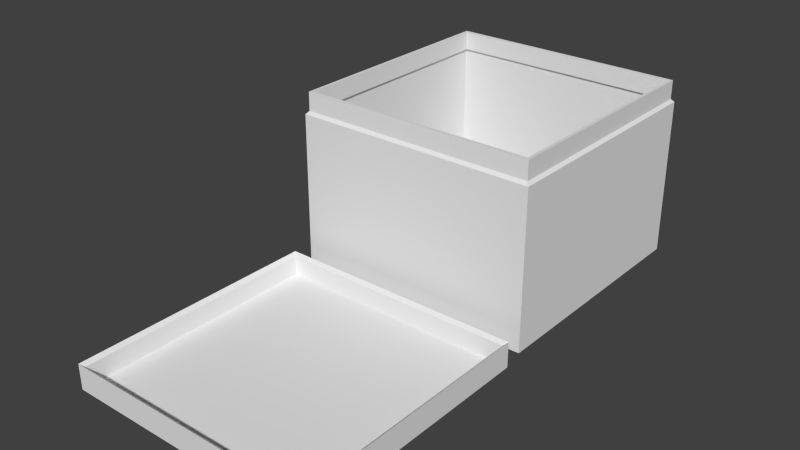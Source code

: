 # Source: ArkhamBoxes.blend  (saved by Blender 2.72.0; exported with 4.5.12 LTS)
import bpy
from mathutils import Matrix  # noqa: F401  (used for matrix-valued properties, if any)

bpy.ops.wm.read_factory_settings(use_empty=True)
scene = bpy.context.scene
scene.name = 'Scene'

# ---- collections
col_collection_1 = bpy.data.collections.new('Collection 1'); scene.collection.children.link(col_collection_1)

# ---- world
world_world = bpy.data.worlds.new('World'); scene.world = world_world
world_world.color = (0.05088, 0.05088, 0.05088)
world_world.use_sun_shadow = False
world_world.sun_shadow_jitter_overblur = 0.0
world_world.cycles.sampling_method = 'MANUAL'
world_world.cycles.sample_map_resolution = 256

# ---- meshes
me_cube_005 = bpy.data.meshes.new('Cube.005')
me_cube_005.from_pydata([(-9.774, -9.774, 0.2801), (-9.774, 9.774, 0.2801), (9.774, 9.774, 0.2801), (9.774, -9.774, 0.2801), (-9.774, -9.774, -1.28), (-9.774, 9.774, -1.28), (9.774, 9.774, -1.28), (9.774, -9.774, -1.28), (-10.07, -10.07, 0.5033), (-10.07, 10.07, 0.5033), (10.07, 10.07, 0.5033), (10.07, -10.07, 0.5033), (-10.08, -10.07, -1.542), (-10.08, 10.08, -1.542), (10.08, 10.08, -1.542), (10.08, -10.07, -1.542)], [], [(0, 4, 5, 1), (1, 5, 6, 2), (2, 6, 7, 3), (3, 7, 4, 0), (0, 1, 2, 3), (8, 9, 13, 12), (9, 10, 14, 13), (10, 11, 15, 14), (11, 8, 12, 15), (8, 11, 10, 9), (4, 7, 15, 12), (7, 6, 14, 15), (6, 5, 13, 14), (5, 4, 12, 13)])
me_cube_005.use_remesh_preserve_volume = False
me_cube_005.use_remesh_preserve_attributes = False
me_cube_005.use_mirror_vertex_groups = False
me_cube_005.update()
me_cube_004 = bpy.data.meshes.new('Cube.004')
me_cube_004.from_pydata([(-10.0, -10.0, -10.0), (-10.0, 10.0, -10.0), (10.0, 10.0, -10.0), (10.0, -10.0, -10.0), (-9.774, -9.774, 4.601), (-9.774, 9.774, 4.601), (9.774, 9.774, 4.601), (9.774, -9.774, 4.601), (-9.514, -9.514, 4.601), (-9.514, 9.514, 4.601), (9.514, 9.514, 4.601), (9.514, -9.514, 4.601), (-9.734, -9.734, -9.533), (-9.734, 9.734, -9.533), (9.734, 9.734, -9.533), (9.734, -9.734, -9.533), (-9.734, -9.734, 2.835), (9.734, -9.734, 2.835), (9.734, 9.734, 2.835), (-9.734, 9.734, 2.835), (-10.0, -10.0, 2.827), (-10.0, 10.0, 2.827), (10.0, 10.0, 2.827), (10.0, -10.0, 2.827), (-9.515, -9.515, 3.073), (9.515, -9.515, 3.073), (9.515, 9.515, 3.073), (-9.515, 9.515, 3.073), (-9.774, -9.774, 3.077), (-9.774, 9.774, 3.077), (9.774, 9.774, 3.077), (9.774, -9.774, 3.077)], [], [(20, 21, 1, 0), (21, 22, 2, 1), (22, 23, 3, 2), (23, 20, 0, 3), (0, 1, 2, 3), (4, 7, 11, 8), (16, 17, 15, 12), (7, 6, 10, 11), (6, 5, 9, 10), (5, 4, 8, 9), (15, 14, 13, 12), (17, 18, 14, 15), (18, 19, 13, 14), (19, 16, 12, 13), (24, 25, 17, 16), (25, 26, 18, 17), (26, 27, 19, 18), (27, 24, 16, 19), (28, 29, 21, 20), (29, 30, 22, 21), (30, 31, 23, 22), (31, 28, 20, 23), (8, 11, 25, 24), (11, 10, 26, 25), (10, 9, 27, 26), (9, 8, 24, 27), (4, 5, 29, 28), (5, 6, 30, 29), (6, 7, 31, 30), (7, 4, 28, 31)])
me_cube_004.use_remesh_preserve_volume = False
me_cube_004.use_remesh_preserve_attributes = False
me_cube_004.use_mirror_vertex_groups = False
me_cube_004.update()

# ---- objects
ob_cube_002 = bpy.data.objects.new('Cube.002', me_cube_005)
ob_cube = bpy.data.objects.new('Cube', me_cube_004)

# ---- transforms, parenting, visibility, modifiers, constraints
ob_cube_002.location = (-0.1223, -54.25, -17.89)
ob_cube_002.rotation_euler = (-9.425, -1.006e-22, 4.441e-16)
ob_cube_002.scale = (2.52, 2.52, 2.52)
ob_cube_002.lineart.crease_threshold = 0.0
ob_cube.location = (-0.1223, 0.09331, 6.544)
ob_cube.scale = (2.5, 2.5, 2.5)
ob_cube.lineart.crease_threshold = 0.0

# ---- collection membership
col_collection_1.objects.link(ob_cube_002)
col_collection_1.objects.link(ob_cube)

# ---- scene / render settings (as saved in the file)
scene.frame_start = 1; scene.frame_end = 250; scene.frame_set(1)
scene.render.engine = 'BLENDER_EEVEE_NEXT'
scene.render.resolution_percentage = 50
scene.render.dither_intensity = 0.0
scene.cycles.use_denoising = False
scene.cycles.samples = 10
scene.cycles.sampling_pattern = 'TABULATED_SOBOL'
scene.cycles.light_sampling_threshold = 0.0
scene.cycles.use_adaptive_sampling = False
scene.cycles.use_light_tree = False
scene.cycles.blur_glossy = 0.0
scene.cycles.pixel_filter_type = 'GAUSSIAN'
scene.cycles.sample_clamp_indirect = 0.0
scene.view_settings.view_transform = 'Standard'
scene.unit_settings.scale_length = 0.0001
bpy.context.view_layer.update()

# ---- added for rendering (the .blend has no active camera and no usable light): camera, sun
cam_auto = bpy.data.cameras.new('AutoCamera')
cam_auto.lens = 50.0
cam_auto.sensor_width = 36.0
cam_auto.clip_end = 1984.22
ob_auto_camera = bpy.data.objects.new('AutoCamera', cam_auto)
scene.collection.objects.link(ob_auto_camera)
ob_auto_camera.location = (112.939, -162.948, 89.8909)
ob_auto_camera.rotation_euler = (1.09748, -7.21219e-08, 0.694738)
scene.camera = ob_auto_camera
light_auto_sun = bpy.data.lights.new('AutoSun', 'SUN')
light_auto_sun.energy = 3.0
light_auto_sun.angle = 0.0523599
ob_auto_sun = bpy.data.objects.new('AutoSun', light_auto_sun)
scene.collection.objects.link(ob_auto_sun)
ob_auto_sun.rotation_euler = (0.872665, 0.174533, 0.523599)
bpy.context.view_layer.update()
